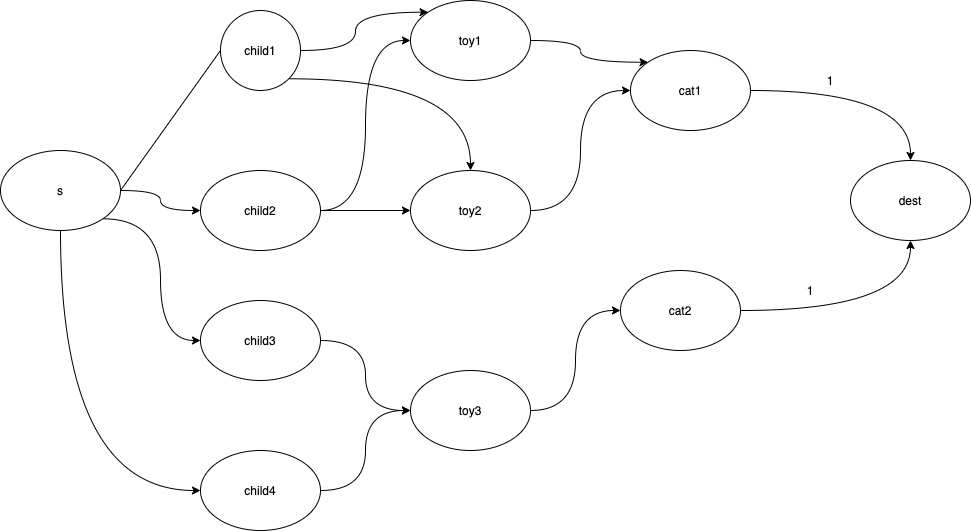

The diagram above was exported from draw.io. Its source (the exported page's mxGraphModel, read from the mxfile embedded in the PNG):
<mxGraphModel dx="2013" dy="692" grid="1" gridSize="10" guides="1" tooltips="1" connect="1" arrows="1" fold="1" page="1" pageScale="1" pageWidth="827" pageHeight="1169" math="0" shadow="0">
  <root>
    <mxCell id="0" />
    <mxCell id="1" parent="0" />
    <mxCell id="T2HZClpu04Jnmfp3etjp-55" style="edgeStyle=orthogonalEdgeStyle;curved=1;rounded=0;orthogonalLoop=1;jettySize=auto;html=1;exitX=1;exitY=0.5;exitDx=0;exitDy=0;entryX=0;entryY=0.5;entryDx=0;entryDy=0;" edge="1" parent="1" source="T2HZClpu04Jnmfp3etjp-24" target="T2HZClpu04Jnmfp3etjp-45">
      <mxGeometry relative="1" as="geometry" />
    </mxCell>
    <mxCell id="T2HZClpu04Jnmfp3etjp-56" style="edgeStyle=orthogonalEdgeStyle;curved=1;rounded=0;orthogonalLoop=1;jettySize=auto;html=1;exitX=1;exitY=1;exitDx=0;exitDy=0;entryX=0;entryY=0.5;entryDx=0;entryDy=0;" edge="1" parent="1" source="T2HZClpu04Jnmfp3etjp-24" target="T2HZClpu04Jnmfp3etjp-46">
      <mxGeometry relative="1" as="geometry" />
    </mxCell>
    <mxCell id="T2HZClpu04Jnmfp3etjp-57" style="edgeStyle=orthogonalEdgeStyle;curved=1;rounded=0;orthogonalLoop=1;jettySize=auto;html=1;exitX=0.5;exitY=1;exitDx=0;exitDy=0;entryX=0;entryY=0.5;entryDx=0;entryDy=0;" edge="1" parent="1" source="T2HZClpu04Jnmfp3etjp-24" target="T2HZClpu04Jnmfp3etjp-47">
      <mxGeometry relative="1" as="geometry" />
    </mxCell>
    <mxCell id="T2HZClpu04Jnmfp3etjp-24" value="s" style="ellipse;whiteSpace=wrap;html=1;" vertex="1" parent="1">
      <mxGeometry x="-440" y="160" width="120" height="80" as="geometry" />
    </mxCell>
    <mxCell id="T2HZClpu04Jnmfp3etjp-62" style="edgeStyle=orthogonalEdgeStyle;curved=1;rounded=0;orthogonalLoop=1;jettySize=auto;html=1;exitX=1;exitY=0.5;exitDx=0;exitDy=0;entryX=0;entryY=0;entryDx=0;entryDy=0;" edge="1" parent="1" source="T2HZClpu04Jnmfp3etjp-44" target="T2HZClpu04Jnmfp3etjp-48">
      <mxGeometry relative="1" as="geometry" />
    </mxCell>
    <mxCell id="T2HZClpu04Jnmfp3etjp-63" style="edgeStyle=orthogonalEdgeStyle;curved=1;rounded=0;orthogonalLoop=1;jettySize=auto;html=1;exitX=1;exitY=1;exitDx=0;exitDy=0;entryX=0.5;entryY=0;entryDx=0;entryDy=0;" edge="1" parent="1" source="T2HZClpu04Jnmfp3etjp-44" target="T2HZClpu04Jnmfp3etjp-49">
      <mxGeometry relative="1" as="geometry" />
    </mxCell>
    <mxCell id="T2HZClpu04Jnmfp3etjp-44" value="child1" style="ellipse;whiteSpace=wrap;html=1;aspect=fixed;" vertex="1" parent="1">
      <mxGeometry x="-220" y="20" width="80" height="80" as="geometry" />
    </mxCell>
    <mxCell id="T2HZClpu04Jnmfp3etjp-60" style="edgeStyle=orthogonalEdgeStyle;curved=1;rounded=0;orthogonalLoop=1;jettySize=auto;html=1;exitX=1;exitY=0.5;exitDx=0;exitDy=0;entryX=0;entryY=0.5;entryDx=0;entryDy=0;" edge="1" parent="1" source="T2HZClpu04Jnmfp3etjp-45" target="T2HZClpu04Jnmfp3etjp-49">
      <mxGeometry relative="1" as="geometry" />
    </mxCell>
    <mxCell id="T2HZClpu04Jnmfp3etjp-61" style="edgeStyle=orthogonalEdgeStyle;curved=1;rounded=0;orthogonalLoop=1;jettySize=auto;html=1;exitX=1;exitY=0.5;exitDx=0;exitDy=0;entryX=0;entryY=0.5;entryDx=0;entryDy=0;" edge="1" parent="1" source="T2HZClpu04Jnmfp3etjp-45" target="T2HZClpu04Jnmfp3etjp-48">
      <mxGeometry relative="1" as="geometry" />
    </mxCell>
    <mxCell id="T2HZClpu04Jnmfp3etjp-45" value="child2" style="ellipse;whiteSpace=wrap;html=1;" vertex="1" parent="1">
      <mxGeometry x="-240" y="180" width="120" height="80" as="geometry" />
    </mxCell>
    <mxCell id="T2HZClpu04Jnmfp3etjp-59" style="edgeStyle=orthogonalEdgeStyle;curved=1;rounded=0;orthogonalLoop=1;jettySize=auto;html=1;exitX=1;exitY=0.5;exitDx=0;exitDy=0;entryX=0;entryY=0.5;entryDx=0;entryDy=0;" edge="1" parent="1" source="T2HZClpu04Jnmfp3etjp-46" target="T2HZClpu04Jnmfp3etjp-50">
      <mxGeometry relative="1" as="geometry" />
    </mxCell>
    <mxCell id="T2HZClpu04Jnmfp3etjp-46" value="child3" style="ellipse;whiteSpace=wrap;html=1;" vertex="1" parent="1">
      <mxGeometry x="-240" y="310" width="120" height="80" as="geometry" />
    </mxCell>
    <mxCell id="T2HZClpu04Jnmfp3etjp-58" style="edgeStyle=orthogonalEdgeStyle;curved=1;rounded=0;orthogonalLoop=1;jettySize=auto;html=1;exitX=1;exitY=0.5;exitDx=0;exitDy=0;entryX=0;entryY=0.5;entryDx=0;entryDy=0;" edge="1" parent="1" source="T2HZClpu04Jnmfp3etjp-47" target="T2HZClpu04Jnmfp3etjp-50">
      <mxGeometry relative="1" as="geometry" />
    </mxCell>
    <mxCell id="T2HZClpu04Jnmfp3etjp-47" value="child4" style="ellipse;whiteSpace=wrap;html=1;" vertex="1" parent="1">
      <mxGeometry x="-240" y="460" width="120" height="80" as="geometry" />
    </mxCell>
    <mxCell id="T2HZClpu04Jnmfp3etjp-65" style="edgeStyle=orthogonalEdgeStyle;curved=1;rounded=0;orthogonalLoop=1;jettySize=auto;html=1;exitX=1;exitY=0.5;exitDx=0;exitDy=0;entryX=0;entryY=0;entryDx=0;entryDy=0;" edge="1" parent="1" source="T2HZClpu04Jnmfp3etjp-48" target="T2HZClpu04Jnmfp3etjp-51">
      <mxGeometry relative="1" as="geometry" />
    </mxCell>
    <mxCell id="T2HZClpu04Jnmfp3etjp-48" value="toy1" style="ellipse;whiteSpace=wrap;html=1;" vertex="1" parent="1">
      <mxGeometry x="-30" y="10" width="120" height="80" as="geometry" />
    </mxCell>
    <mxCell id="T2HZClpu04Jnmfp3etjp-64" style="edgeStyle=orthogonalEdgeStyle;curved=1;rounded=0;orthogonalLoop=1;jettySize=auto;html=1;exitX=1;exitY=0.5;exitDx=0;exitDy=0;entryX=0;entryY=0.5;entryDx=0;entryDy=0;" edge="1" parent="1" source="T2HZClpu04Jnmfp3etjp-49" target="T2HZClpu04Jnmfp3etjp-51">
      <mxGeometry relative="1" as="geometry" />
    </mxCell>
    <mxCell id="T2HZClpu04Jnmfp3etjp-49" value="toy2" style="ellipse;whiteSpace=wrap;html=1;" vertex="1" parent="1">
      <mxGeometry x="-30" y="180" width="120" height="80" as="geometry" />
    </mxCell>
    <mxCell id="T2HZClpu04Jnmfp3etjp-69" style="edgeStyle=orthogonalEdgeStyle;curved=1;rounded=0;orthogonalLoop=1;jettySize=auto;html=1;exitX=1;exitY=0.5;exitDx=0;exitDy=0;entryX=0;entryY=0.5;entryDx=0;entryDy=0;" edge="1" parent="1" source="T2HZClpu04Jnmfp3etjp-50" target="T2HZClpu04Jnmfp3etjp-52">
      <mxGeometry relative="1" as="geometry" />
    </mxCell>
    <mxCell id="T2HZClpu04Jnmfp3etjp-50" value="toy3" style="ellipse;whiteSpace=wrap;html=1;" vertex="1" parent="1">
      <mxGeometry x="-30" y="380" width="120" height="80" as="geometry" />
    </mxCell>
    <mxCell id="T2HZClpu04Jnmfp3etjp-66" style="edgeStyle=orthogonalEdgeStyle;curved=1;rounded=0;orthogonalLoop=1;jettySize=auto;html=1;exitX=1;exitY=0.5;exitDx=0;exitDy=0;entryX=0.5;entryY=0;entryDx=0;entryDy=0;" edge="1" parent="1" source="T2HZClpu04Jnmfp3etjp-51" target="T2HZClpu04Jnmfp3etjp-53">
      <mxGeometry relative="1" as="geometry" />
    </mxCell>
    <mxCell id="T2HZClpu04Jnmfp3etjp-51" value="cat1" style="ellipse;whiteSpace=wrap;html=1;" vertex="1" parent="1">
      <mxGeometry x="190" y="60" width="120" height="80" as="geometry" />
    </mxCell>
    <mxCell id="T2HZClpu04Jnmfp3etjp-67" style="edgeStyle=orthogonalEdgeStyle;curved=1;rounded=0;orthogonalLoop=1;jettySize=auto;html=1;exitX=1;exitY=0.5;exitDx=0;exitDy=0;entryX=0.5;entryY=1;entryDx=0;entryDy=0;" edge="1" parent="1" source="T2HZClpu04Jnmfp3etjp-52" target="T2HZClpu04Jnmfp3etjp-53">
      <mxGeometry relative="1" as="geometry" />
    </mxCell>
    <mxCell id="T2HZClpu04Jnmfp3etjp-52" value="cat2" style="ellipse;whiteSpace=wrap;html=1;" vertex="1" parent="1">
      <mxGeometry x="180" y="280" width="120" height="80" as="geometry" />
    </mxCell>
    <mxCell id="T2HZClpu04Jnmfp3etjp-53" value="dest" style="ellipse;whiteSpace=wrap;html=1;" vertex="1" parent="1">
      <mxGeometry x="410" y="170" width="120" height="80" as="geometry" />
    </mxCell>
    <mxCell id="T2HZClpu04Jnmfp3etjp-54" value="" style="endArrow=none;html=1;exitX=1;exitY=0.5;exitDx=0;exitDy=0;entryX=0;entryY=0.5;entryDx=0;entryDy=0;" edge="1" parent="1" source="T2HZClpu04Jnmfp3etjp-24" target="T2HZClpu04Jnmfp3etjp-44">
      <mxGeometry width="50" height="50" relative="1" as="geometry">
        <mxPoint x="120" y="270" as="sourcePoint" />
        <mxPoint x="170" y="220" as="targetPoint" />
      </mxGeometry>
    </mxCell>
    <mxCell id="T2HZClpu04Jnmfp3etjp-70" value="1" style="text;html=1;strokeColor=none;fillColor=none;align=center;verticalAlign=middle;whiteSpace=wrap;rounded=0;" vertex="1" parent="1">
      <mxGeometry x="370" y="80" width="40" height="20" as="geometry" />
    </mxCell>
    <mxCell id="T2HZClpu04Jnmfp3etjp-71" value="1" style="text;html=1;strokeColor=none;fillColor=none;align=center;verticalAlign=middle;whiteSpace=wrap;rounded=0;" vertex="1" parent="1">
      <mxGeometry x="350" y="290" width="40" height="20" as="geometry" />
    </mxCell>
  </root>
</mxGraphModel>